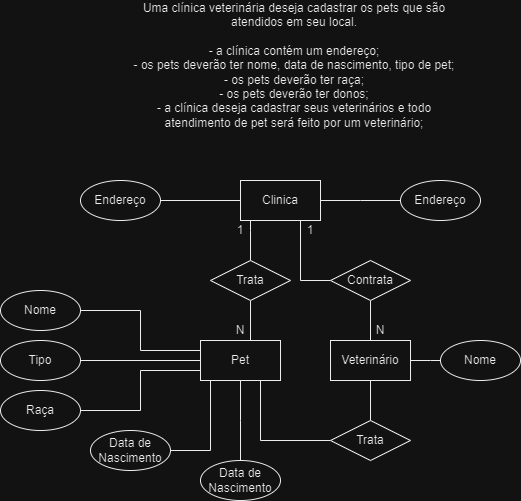

The diagram above was exported from draw.io. Its source (the exported page's mxGraphModel, read from the mxfile embedded in the PNG):
<mxGraphModel dx="600" dy="310" grid="1" gridSize="10" guides="1" tooltips="1" connect="1" arrows="1" fold="1" page="1" pageScale="1" pageWidth="827" pageHeight="1169" math="0" shadow="0">
  <root>
    <mxCell id="0" />
    <mxCell id="1" parent="0" />
    <mxCell id="tNESXqPlpb6Jh0sTWFoG-3" style="edgeStyle=orthogonalEdgeStyle;rounded=0;orthogonalLoop=1;jettySize=auto;html=1;endArrow=none;endFill=0;" edge="1" parent="1" source="tNESXqPlpb6Jh0sTWFoG-1">
      <mxGeometry relative="1" as="geometry">
        <mxPoint x="520" y="260" as="targetPoint" />
      </mxGeometry>
    </mxCell>
    <mxCell id="tNESXqPlpb6Jh0sTWFoG-6" style="edgeStyle=orthogonalEdgeStyle;rounded=0;orthogonalLoop=1;jettySize=auto;html=1;entryX=1;entryY=0.5;entryDx=0;entryDy=0;endArrow=none;endFill=0;" edge="1" parent="1" source="tNESXqPlpb6Jh0sTWFoG-1" target="tNESXqPlpb6Jh0sTWFoG-5">
      <mxGeometry relative="1" as="geometry" />
    </mxCell>
    <mxCell id="tNESXqPlpb6Jh0sTWFoG-8" style="edgeStyle=orthogonalEdgeStyle;rounded=0;orthogonalLoop=1;jettySize=auto;html=1;entryX=0.5;entryY=0;entryDx=0;entryDy=0;endArrow=none;endFill=0;" edge="1" parent="1" source="tNESXqPlpb6Jh0sTWFoG-40" target="tNESXqPlpb6Jh0sTWFoG-7">
      <mxGeometry relative="1" as="geometry">
        <Array as="points">
          <mxPoint x="370" y="400" />
        </Array>
      </mxGeometry>
    </mxCell>
    <mxCell id="tNESXqPlpb6Jh0sTWFoG-1" value="Clinica" style="rounded=0;whiteSpace=wrap;html=1;" vertex="1" parent="1">
      <mxGeometry x="360" y="240" width="80" height="40" as="geometry" />
    </mxCell>
    <mxCell id="tNESXqPlpb6Jh0sTWFoG-2" value="&lt;div&gt;Uma clínica veterinária deseja cadastrar os pets que são atendidos em seu local.&lt;/div&gt;&lt;div&gt;&lt;br&gt;&lt;/div&gt;&lt;div&gt;- a clínica contém um endereço;&lt;/div&gt;&lt;div&gt;- os pets deverão ter nome, data de nascimento, tipo de pet;&lt;/div&gt;&lt;div&gt;- os pets deverão ter raça;&lt;/div&gt;&lt;div&gt;- os pets deverão ter donos;&lt;/div&gt;&lt;div&gt;- a clínica deseja cadastrar seus veterinários e todo atendimento de pet será feito por um veterinário;&lt;/div&gt;" style="text;html=1;strokeColor=none;fillColor=none;align=center;verticalAlign=middle;whiteSpace=wrap;rounded=0;" vertex="1" parent="1">
      <mxGeometry x="249" y="110" width="330" height="30" as="geometry" />
    </mxCell>
    <mxCell id="tNESXqPlpb6Jh0sTWFoG-4" value="Endereço" style="ellipse;whiteSpace=wrap;html=1;" vertex="1" parent="1">
      <mxGeometry x="520" y="240" width="80" height="40" as="geometry" />
    </mxCell>
    <mxCell id="tNESXqPlpb6Jh0sTWFoG-5" value="Endereço" style="ellipse;whiteSpace=wrap;html=1;" vertex="1" parent="1">
      <mxGeometry x="200" y="240" width="80" height="40" as="geometry" />
    </mxCell>
    <mxCell id="tNESXqPlpb6Jh0sTWFoG-27" style="edgeStyle=orthogonalEdgeStyle;rounded=0;orthogonalLoop=1;jettySize=auto;html=1;exitX=0;exitY=0.25;exitDx=0;exitDy=0;endArrow=none;endFill=0;entryX=1;entryY=0.5;entryDx=0;entryDy=0;" edge="1" parent="1" source="tNESXqPlpb6Jh0sTWFoG-7" target="tNESXqPlpb6Jh0sTWFoG-10">
      <mxGeometry relative="1" as="geometry">
        <mxPoint x="290" y="410" as="sourcePoint" />
        <mxPoint x="230" y="330" as="targetPoint" />
        <Array as="points">
          <mxPoint x="260" y="410" />
          <mxPoint x="260" y="370" />
        </Array>
      </mxGeometry>
    </mxCell>
    <mxCell id="tNESXqPlpb6Jh0sTWFoG-28" style="edgeStyle=orthogonalEdgeStyle;rounded=0;orthogonalLoop=1;jettySize=auto;html=1;exitX=0;exitY=0.5;exitDx=0;exitDy=0;entryX=1;entryY=0.5;entryDx=0;entryDy=0;endArrow=none;endFill=0;" edge="1" parent="1" source="tNESXqPlpb6Jh0sTWFoG-7" target="tNESXqPlpb6Jh0sTWFoG-20">
      <mxGeometry relative="1" as="geometry">
        <mxPoint x="290" y="420" as="sourcePoint" />
        <Array as="points">
          <mxPoint x="320" y="430" />
          <mxPoint x="260" y="430" />
          <mxPoint x="260" y="470" />
        </Array>
      </mxGeometry>
    </mxCell>
    <mxCell id="tNESXqPlpb6Jh0sTWFoG-29" style="edgeStyle=orthogonalEdgeStyle;rounded=0;orthogonalLoop=1;jettySize=auto;html=1;exitX=0;exitY=0.75;exitDx=0;exitDy=0;endArrow=none;endFill=0;" edge="1" parent="1">
      <mxGeometry relative="1" as="geometry">
        <mxPoint x="330" y="440" as="sourcePoint" />
        <mxPoint x="290" y="510" as="targetPoint" />
        <Array as="points">
          <mxPoint x="330" y="510" />
          <mxPoint x="290" y="510" />
        </Array>
      </mxGeometry>
    </mxCell>
    <mxCell id="tNESXqPlpb6Jh0sTWFoG-43" style="edgeStyle=orthogonalEdgeStyle;rounded=0;orthogonalLoop=1;jettySize=auto;html=1;entryX=0.5;entryY=0;entryDx=0;entryDy=0;endArrow=none;endFill=0;" edge="1" parent="1" source="tNESXqPlpb6Jh0sTWFoG-7" target="tNESXqPlpb6Jh0sTWFoG-30">
      <mxGeometry relative="1" as="geometry">
        <Array as="points">
          <mxPoint x="360" y="480" />
          <mxPoint x="360" y="480" />
        </Array>
      </mxGeometry>
    </mxCell>
    <mxCell id="tNESXqPlpb6Jh0sTWFoG-46" style="edgeStyle=orthogonalEdgeStyle;rounded=0;orthogonalLoop=1;jettySize=auto;html=1;entryX=1;entryY=0.5;entryDx=0;entryDy=0;endArrow=none;endFill=0;" edge="1" parent="1" source="tNESXqPlpb6Jh0sTWFoG-7" target="tNESXqPlpb6Jh0sTWFoG-14">
      <mxGeometry relative="1" as="geometry" />
    </mxCell>
    <mxCell id="tNESXqPlpb6Jh0sTWFoG-47" style="edgeStyle=orthogonalEdgeStyle;rounded=0;orthogonalLoop=1;jettySize=auto;html=1;exitX=0.75;exitY=1;exitDx=0;exitDy=0;entryX=0;entryY=0.5;entryDx=0;entryDy=0;endArrow=none;endFill=0;" edge="1" parent="1" source="tNESXqPlpb6Jh0sTWFoG-7" target="tNESXqPlpb6Jh0sTWFoG-48">
      <mxGeometry relative="1" as="geometry">
        <mxPoint x="440" y="520" as="targetPoint" />
      </mxGeometry>
    </mxCell>
    <mxCell id="tNESXqPlpb6Jh0sTWFoG-7" value="Pet" style="rounded=0;whiteSpace=wrap;html=1;" vertex="1" parent="1">
      <mxGeometry x="320" y="400" width="80" height="40" as="geometry" />
    </mxCell>
    <mxCell id="tNESXqPlpb6Jh0sTWFoG-10" value="Nome" style="ellipse;whiteSpace=wrap;html=1;" vertex="1" parent="1">
      <mxGeometry x="120" y="350" width="80" height="40" as="geometry" />
    </mxCell>
    <mxCell id="tNESXqPlpb6Jh0sTWFoG-12" value="Data de&lt;br&gt;Nascimento" style="ellipse;whiteSpace=wrap;html=1;" vertex="1" parent="1">
      <mxGeometry x="210" y="490" width="80" height="40" as="geometry" />
    </mxCell>
    <mxCell id="tNESXqPlpb6Jh0sTWFoG-14" value="Tipo" style="ellipse;whiteSpace=wrap;html=1;" vertex="1" parent="1">
      <mxGeometry x="120" y="400" width="80" height="40" as="geometry" />
    </mxCell>
    <mxCell id="tNESXqPlpb6Jh0sTWFoG-15" value="1" style="text;html=1;strokeColor=none;fillColor=none;align=center;verticalAlign=middle;whiteSpace=wrap;rounded=0;" vertex="1" parent="1">
      <mxGeometry x="350" y="280" width="20" height="20" as="geometry" />
    </mxCell>
    <mxCell id="tNESXqPlpb6Jh0sTWFoG-17" value="N" style="text;html=1;strokeColor=none;fillColor=none;align=center;verticalAlign=middle;whiteSpace=wrap;rounded=0;" vertex="1" parent="1">
      <mxGeometry x="350" y="380" width="20" height="20" as="geometry" />
    </mxCell>
    <mxCell id="tNESXqPlpb6Jh0sTWFoG-20" value="Raça" style="ellipse;whiteSpace=wrap;html=1;" vertex="1" parent="1">
      <mxGeometry x="120" y="450" width="80" height="40" as="geometry" />
    </mxCell>
    <mxCell id="tNESXqPlpb6Jh0sTWFoG-30" value="Data de&lt;br&gt;Nascimento" style="ellipse;whiteSpace=wrap;html=1;" vertex="1" parent="1">
      <mxGeometry x="320" y="520" width="80" height="40" as="geometry" />
    </mxCell>
    <mxCell id="tNESXqPlpb6Jh0sTWFoG-38" style="edgeStyle=orthogonalEdgeStyle;rounded=0;orthogonalLoop=1;jettySize=auto;html=1;exitX=0;exitY=0;exitDx=0;exitDy=0;entryX=0;entryY=0.5;entryDx=0;entryDy=0;endArrow=none;endFill=0;" edge="1" parent="1" source="tNESXqPlpb6Jh0sTWFoG-32" target="tNESXqPlpb6Jh0sTWFoG-37">
      <mxGeometry relative="1" as="geometry">
        <Array as="points">
          <mxPoint x="420" y="340" />
        </Array>
      </mxGeometry>
    </mxCell>
    <mxCell id="tNESXqPlpb6Jh0sTWFoG-32" value="1" style="text;html=1;strokeColor=none;fillColor=none;align=center;verticalAlign=middle;whiteSpace=wrap;rounded=0;" vertex="1" parent="1">
      <mxGeometry x="420" y="280" width="20" height="20" as="geometry" />
    </mxCell>
    <mxCell id="tNESXqPlpb6Jh0sTWFoG-33" value="N" style="text;html=1;strokeColor=none;fillColor=none;align=center;verticalAlign=middle;whiteSpace=wrap;rounded=0;" vertex="1" parent="1">
      <mxGeometry x="490" y="380" width="20" height="20" as="geometry" />
    </mxCell>
    <mxCell id="tNESXqPlpb6Jh0sTWFoG-51" style="edgeStyle=orthogonalEdgeStyle;rounded=0;orthogonalLoop=1;jettySize=auto;html=1;endArrow=none;endFill=0;" edge="1" parent="1" source="tNESXqPlpb6Jh0sTWFoG-34">
      <mxGeometry relative="1" as="geometry">
        <mxPoint x="560" y="420" as="targetPoint" />
      </mxGeometry>
    </mxCell>
    <mxCell id="tNESXqPlpb6Jh0sTWFoG-34" value="Veterinário" style="rounded=0;whiteSpace=wrap;html=1;" vertex="1" parent="1">
      <mxGeometry x="450" y="400" width="80" height="40" as="geometry" />
    </mxCell>
    <mxCell id="tNESXqPlpb6Jh0sTWFoG-39" style="edgeStyle=orthogonalEdgeStyle;rounded=0;orthogonalLoop=1;jettySize=auto;html=1;entryX=0;entryY=1;entryDx=0;entryDy=0;endArrow=none;endFill=0;" edge="1" parent="1" source="tNESXqPlpb6Jh0sTWFoG-37" target="tNESXqPlpb6Jh0sTWFoG-33">
      <mxGeometry relative="1" as="geometry">
        <Array as="points">
          <mxPoint x="490" y="400" />
          <mxPoint x="490" y="400" />
        </Array>
      </mxGeometry>
    </mxCell>
    <mxCell id="tNESXqPlpb6Jh0sTWFoG-37" value="Contrata" style="rhombus;whiteSpace=wrap;html=1;" vertex="1" parent="1">
      <mxGeometry x="450" y="320" width="80" height="40" as="geometry" />
    </mxCell>
    <mxCell id="tNESXqPlpb6Jh0sTWFoG-41" value="" style="edgeStyle=orthogonalEdgeStyle;rounded=0;orthogonalLoop=1;jettySize=auto;html=1;entryX=0.5;entryY=0;entryDx=0;entryDy=0;endArrow=none;endFill=0;" edge="1" parent="1" source="tNESXqPlpb6Jh0sTWFoG-1" target="tNESXqPlpb6Jh0sTWFoG-40">
      <mxGeometry relative="1" as="geometry">
        <mxPoint x="380" y="280" as="sourcePoint" />
        <mxPoint x="330" y="400" as="targetPoint" />
        <Array as="points">
          <mxPoint x="370" y="290" />
          <mxPoint x="370" y="290" />
        </Array>
      </mxGeometry>
    </mxCell>
    <mxCell id="tNESXqPlpb6Jh0sTWFoG-40" value="Trata" style="rhombus;whiteSpace=wrap;html=1;" vertex="1" parent="1">
      <mxGeometry x="330" y="320" width="80" height="40" as="geometry" />
    </mxCell>
    <mxCell id="tNESXqPlpb6Jh0sTWFoG-50" value="" style="edgeStyle=orthogonalEdgeStyle;rounded=0;orthogonalLoop=1;jettySize=auto;html=1;endArrow=none;endFill=0;" edge="1" parent="1" source="tNESXqPlpb6Jh0sTWFoG-48" target="tNESXqPlpb6Jh0sTWFoG-34">
      <mxGeometry relative="1" as="geometry" />
    </mxCell>
    <mxCell id="tNESXqPlpb6Jh0sTWFoG-48" value="Trata" style="rhombus;whiteSpace=wrap;html=1;" vertex="1" parent="1">
      <mxGeometry x="450" y="480" width="80" height="40" as="geometry" />
    </mxCell>
    <mxCell id="tNESXqPlpb6Jh0sTWFoG-52" value="Nome" style="ellipse;whiteSpace=wrap;html=1;" vertex="1" parent="1">
      <mxGeometry x="560" y="400" width="80" height="40" as="geometry" />
    </mxCell>
  </root>
</mxGraphModel>